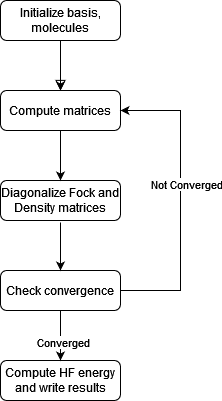

The diagram above was exported from draw.io. Its source (the exported page's mxGraphModel, read from the mxfile embedded in the PNG):
<mxGraphModel dx="2074" dy="1114" grid="1" gridSize="10" guides="1" tooltips="1" connect="1" arrows="1" fold="1" page="1" pageScale="1" pageWidth="827" pageHeight="1169" math="0" shadow="0">
  <root>
    <mxCell id="WIyWlLk6GJQsqaUBKTNV-0" />
    <mxCell id="WIyWlLk6GJQsqaUBKTNV-1" parent="WIyWlLk6GJQsqaUBKTNV-0" />
    <mxCell id="WIyWlLk6GJQsqaUBKTNV-2" value="" style="rounded=0;html=1;jettySize=auto;orthogonalLoop=1;fontSize=11;endArrow=block;endFill=0;endSize=8;strokeWidth=1;shadow=0;labelBackgroundColor=none;edgeStyle=orthogonalEdgeStyle;" parent="WIyWlLk6GJQsqaUBKTNV-1" source="WIyWlLk6GJQsqaUBKTNV-3" edge="1">
      <mxGeometry relative="1" as="geometry">
        <mxPoint x="220" y="170" as="targetPoint" />
      </mxGeometry>
    </mxCell>
    <mxCell id="q5xusx5WTNGQRplLHgwU-14" value="" style="edgeStyle=orthogonalEdgeStyle;rounded=0;orthogonalLoop=1;jettySize=auto;html=1;" edge="1" parent="WIyWlLk6GJQsqaUBKTNV-1" source="WIyWlLk6GJQsqaUBKTNV-3" target="WIyWlLk6GJQsqaUBKTNV-7">
      <mxGeometry relative="1" as="geometry" />
    </mxCell>
    <mxCell id="WIyWlLk6GJQsqaUBKTNV-3" value="&lt;div&gt;Initialize basis, molecules&lt;br&gt;&lt;/div&gt;" style="rounded=1;whiteSpace=wrap;html=1;fontSize=12;glass=0;strokeWidth=1;shadow=0;" parent="WIyWlLk6GJQsqaUBKTNV-1" vertex="1">
      <mxGeometry x="160" y="80" width="120" height="40" as="geometry" />
    </mxCell>
    <mxCell id="WIyWlLk6GJQsqaUBKTNV-7" value="Compute matrices" style="rounded=1;whiteSpace=wrap;html=1;fontSize=12;glass=0;strokeWidth=1;shadow=0;" parent="WIyWlLk6GJQsqaUBKTNV-1" vertex="1">
      <mxGeometry x="160" y="170" width="120" height="40" as="geometry" />
    </mxCell>
    <mxCell id="WIyWlLk6GJQsqaUBKTNV-12" value="Diagonalize Fock and Density matrices" style="rounded=1;whiteSpace=wrap;html=1;fontSize=12;glass=0;strokeWidth=1;shadow=0;" parent="WIyWlLk6GJQsqaUBKTNV-1" vertex="1">
      <mxGeometry x="160" y="260" width="120" height="40" as="geometry" />
    </mxCell>
    <mxCell id="q5xusx5WTNGQRplLHgwU-1" value="" style="edgeStyle=orthogonalEdgeStyle;rounded=0;orthogonalLoop=1;jettySize=auto;html=1;entryX=0.5;entryY=0;entryDx=0;entryDy=0;exitX=0.5;exitY=1;exitDx=0;exitDy=0;" edge="1" parent="WIyWlLk6GJQsqaUBKTNV-1" source="WIyWlLk6GJQsqaUBKTNV-7" target="WIyWlLk6GJQsqaUBKTNV-12">
      <mxGeometry relative="1" as="geometry">
        <mxPoint x="230" y="180" as="sourcePoint" />
        <mxPoint x="230" y="130" as="targetPoint" />
      </mxGeometry>
    </mxCell>
    <mxCell id="q5xusx5WTNGQRplLHgwU-3" value="Compute HF energy and write results" style="rounded=1;whiteSpace=wrap;html=1;" vertex="1" parent="WIyWlLk6GJQsqaUBKTNV-1">
      <mxGeometry x="160" y="440" width="120" height="40" as="geometry" />
    </mxCell>
    <mxCell id="q5xusx5WTNGQRplLHgwU-6" value="" style="edgeStyle=orthogonalEdgeStyle;rounded=0;orthogonalLoop=1;jettySize=auto;html=1;entryX=1;entryY=0.5;entryDx=0;entryDy=0;exitX=1;exitY=0.5;exitDx=0;exitDy=0;" edge="1" parent="WIyWlLk6GJQsqaUBKTNV-1" source="q5xusx5WTNGQRplLHgwU-4" target="WIyWlLk6GJQsqaUBKTNV-7">
      <mxGeometry relative="1" as="geometry">
        <mxPoint x="380" y="360" as="targetPoint" />
        <Array as="points">
          <mxPoint x="340" y="370" />
          <mxPoint x="340" y="190" />
        </Array>
      </mxGeometry>
    </mxCell>
    <mxCell id="q5xusx5WTNGQRplLHgwU-7" value="&lt;div&gt;Not Converged&lt;/div&gt;" style="edgeLabel;html=1;align=center;verticalAlign=middle;resizable=0;points=[];" vertex="1" connectable="0" parent="q5xusx5WTNGQRplLHgwU-6">
      <mxGeometry x="0.1103" y="-5" relative="1" as="geometry">
        <mxPoint as="offset" />
      </mxGeometry>
    </mxCell>
    <mxCell id="q5xusx5WTNGQRplLHgwU-12" style="edgeStyle=orthogonalEdgeStyle;rounded=0;orthogonalLoop=1;jettySize=auto;html=1;exitX=0.5;exitY=1;exitDx=0;exitDy=0;entryX=0.5;entryY=0;entryDx=0;entryDy=0;" edge="1" parent="WIyWlLk6GJQsqaUBKTNV-1" source="q5xusx5WTNGQRplLHgwU-4" target="q5xusx5WTNGQRplLHgwU-3">
      <mxGeometry relative="1" as="geometry" />
    </mxCell>
    <mxCell id="q5xusx5WTNGQRplLHgwU-13" value="Converged" style="edgeLabel;html=1;align=center;verticalAlign=middle;resizable=0;points=[];" vertex="1" connectable="0" parent="q5xusx5WTNGQRplLHgwU-12">
      <mxGeometry x="0.24" y="2" relative="1" as="geometry">
        <mxPoint as="offset" />
      </mxGeometry>
    </mxCell>
    <mxCell id="q5xusx5WTNGQRplLHgwU-4" value="Check convergence" style="rounded=1;whiteSpace=wrap;html=1;" vertex="1" parent="WIyWlLk6GJQsqaUBKTNV-1">
      <mxGeometry x="160" y="350" width="120" height="40" as="geometry" />
    </mxCell>
    <mxCell id="q5xusx5WTNGQRplLHgwU-8" value="" style="edgeStyle=orthogonalEdgeStyle;rounded=0;orthogonalLoop=1;jettySize=auto;html=1;entryX=0.5;entryY=0;entryDx=0;entryDy=0;" edge="1" parent="WIyWlLk6GJQsqaUBKTNV-1" target="q5xusx5WTNGQRplLHgwU-4">
      <mxGeometry relative="1" as="geometry">
        <mxPoint x="220" y="302" as="sourcePoint" />
        <mxPoint x="230" y="270" as="targetPoint" />
        <Array as="points">
          <mxPoint x="220" y="302" />
        </Array>
      </mxGeometry>
    </mxCell>
  </root>
</mxGraphModel>